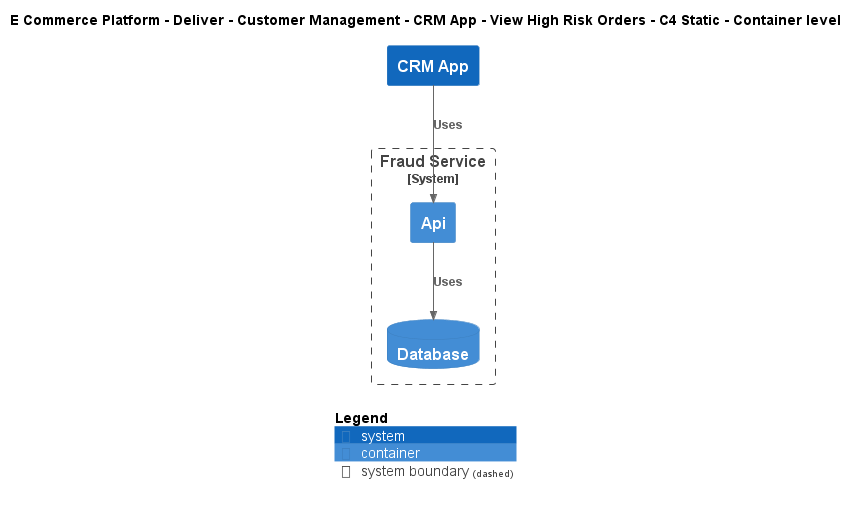

The diagram above was rendered by PlantUML. Its source (embedded in the PNG):
@startuml
!include ..\..\..\..\..\..\..\.c4s\C4_Container.puml

AddElementTag("c4interflow:lifecycle:new", $bgColor=green, $fontColor=#ffffff, $borderColor=green, $shadowing="False")
AddElementTag("c4interflow:lifecycle:changed", $bgColor=orange, $fontColor=#ffffff, $borderColor=orange, $shadowing="False")
AddElementTag("c4interflow:lifecycle:removed", $bgColor=red, $fontColor=#ffffff, $borderColor=red, $shadowing="False")

AddRelTag("c4interflow:lifecycle:new", $textColor=green, $lineColor=green)
AddRelTag("c4interflow:lifecycle:changed", $textColor=orange, $lineColor=orange)
AddRelTag("c4interflow:lifecycle:removed", $textColor=red, $lineColor=red)

SHOW_PERSON_PORTRAIT()
LAYOUT_TOP_DOWN()

skinparam linetype polyline

title E Commerce Platform - Deliver - Customer Management - CRM App - View High Risk Orders - C4 Static - Container level

System(ECommercePlatform.Deliver.CustomerManagement.SoftwareSystems.CRMApp, "CRM App", "")

System_Boundary(ECommercePlatform.Deliver.FraudManagement.SoftwareSystems.FraudService, "Fraud Service") {
    Container(ECommercePlatform.Deliver.FraudManagement.SoftwareSystems.FraudService.Containers.Api, "Api", "", "")
    ContainerDb(ECommercePlatform.Deliver.FraudManagement.SoftwareSystems.FraudService.Containers.Database, "Database", "", "")
}

Rel(ECommercePlatform.Deliver.CustomerManagement.SoftwareSystems.CRMApp, ECommercePlatform.Deliver.FraudManagement.SoftwareSystems.FraudService.Containers.Api, "Uses")
Rel(ECommercePlatform.Deliver.FraudManagement.SoftwareSystems.FraudService.Containers.Api, ECommercePlatform.Deliver.FraudManagement.SoftwareSystems.FraudService.Containers.Database, "Uses")


SHOW_LEGEND()
@enduml